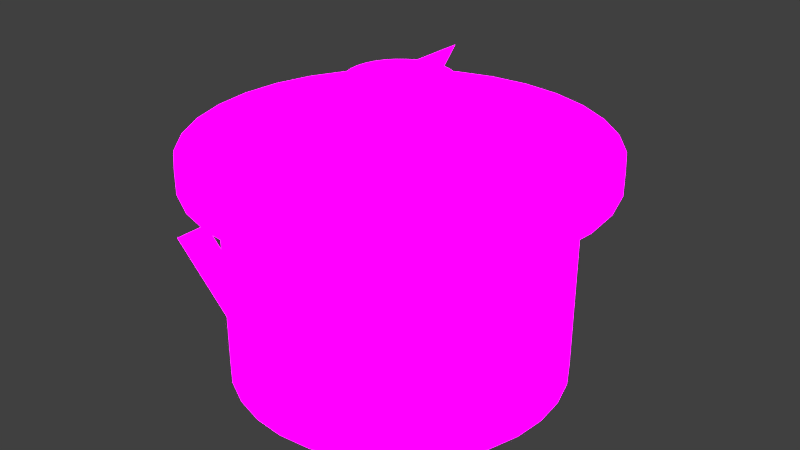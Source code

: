 # Source: Potexplode.blend  (saved by Blender 2.72.0; exported with 4.5.12 LTS)
import bpy
from mathutils import Matrix  # noqa: F401  (used for matrix-valued properties, if any)

bpy.ops.wm.read_factory_settings(use_empty=True)
scene = bpy.context.scene
scene.name = 'Scene'

# ---- collections
col_collection_1 = bpy.data.collections.new('Collection 1'); scene.collection.children.link(col_collection_1)

# ---- images (referenced by path relative to the original .blend; pixels are not part of the script)
import os
ASSET_DIR = os.environ.get("B2B_ASSET_DIR", "")  # directory of the original .blend (textures are referenced by path, not embedded)
HERE = os.path.dirname(os.path.abspath(__file__))  # packed textures are extracted next to this script under _unpacked/

def load_image(name, relpath, width, height, colorspace="sRGB"):
    """Load a texture the original file referenced (path relative to the .blend, or extracted next to this script)."""
    p = next((c for c in (os.path.join(HERE, relpath), os.path.join(ASSET_DIR, relpath)) if relpath and os.path.exists(c)), "")
    if p:
        img = bpy.data.images.load(p, check_existing=True)
        img.name = name
    else:  # same state as the original file: an image datablock whose file is absent (Cycles renders it pink)
        img = bpy.data.images.new(name, width, height)
        img.source = "FILE"
        img.filepath = "//" + (relpath or name)
    img.colorspace_settings.name = colorspace
    return img
img_metal_texture___17_by_agf81_d3ecmef_jpg_001 = load_image('metal_texture___17_by_agf81-d3ecmef.jpg.001', 'metal_texture___17_by_agf81-d3ecmef.jpg', 1024, 1024, 'sRGB')

# ---- materials (node trees are filled in below, after node groups)
mat_material_001 = bpy.data.materials.new('Material.001')
mat_material_001.alpha_threshold = 0.0
mat_material_001.roughness = 0.5

# ---- material node trees
mat_material_001.use_nodes = True; mat_material_001.node_tree.nodes.clear()
_N = mat_material_001.node_tree.nodes; _L = mat_material_001.node_tree.links
n0 = _N.new('ShaderNodeBsdfDiffuse'); n0.name = 'Diffuse BSDF'; n0.location = (-63, 318)
n1 = _N.new('ShaderNodeBsdfAnisotropic'); n1.name = 'Glossy BSDF'; n1.location = (-85, 168)
n1.distribution = 'GGX'
n1.inputs[1].default_value = 0.4472
n2 = _N.new('ShaderNodeMixShader'); n2.name = 'Mix Shader'; n2.location = (145, 267)
n3 = _N.new('ShaderNodeTexCoord'); n3.name = 'Texture Coordinate'; n3.location = (-531, 278)
n4 = _N.new('ShaderNodeTexImage'); n4.name = 'Image Texture'; n4.location = (-375, 295)
n4.width = 137
n4.image = img_metal_texture___17_by_agf81_d3ecmef_jpg_001
n5 = _N.new('ShaderNodeMixShader'); n5.name = 'Mix Shader.001'; n5.location = (337, 185)
n5.inputs[0].default_value = 0.5091
n6 = _N.new('ShaderNodeOutputMaterial'); n6.name = 'Material Output'; n6.location = (785, 279)
n7 = _N.new('ShaderNodeMixShader'); n7.name = 'Mix Shader.002'; n7.location = (548, 141)
n7.inputs[0].default_value = 0.0
n8 = _N.new('ShaderNodeEmission'); n8.name = 'Emission'; n8.location = (164, 51)
n8.inputs[1].default_value = 6.2
n9 = _N.new('ShaderNodeEmission'); n9.name = 'Emission.001'; n9.location = (340, -24)
n9.inputs[0].default_value = (0.6716, 0.1979, 0.0382, 1.0)
n9.inputs[1].default_value = 6.4
_L.new(n0.outputs[0], n2.inputs[1])
_L.new(n2.outputs[0], n5.inputs[1])
_L.new(n1.outputs[0], n2.inputs[2])
_L.new(n4.outputs[0], n0.inputs[0])
_L.new(n4.outputs[0], n1.inputs[0])
_L.new(n4.outputs[1], n2.inputs[0])
_L.new(n3.outputs[2], n4.inputs[0])
_L.new(n5.outputs[0], n7.inputs[1])
_L.new(n8.outputs[0], n5.inputs[2])
_L.new(n4.outputs[0], n8.inputs[0])
_L.new(n7.outputs[0], n6.inputs[0])
_L.new(n9.outputs[0], n7.inputs[2])
n6.is_active_output = True

# ---- world
world_world = bpy.data.worlds.new('World'); scene.world = world_world
world_world.color = (0.05088, 0.05088, 0.05088)
world_world.use_sun_shadow = False
world_world.sun_shadow_jitter_overblur = 0.0
world_world.cycles.sampling_method = 'MANUAL'
world_world.cycles.sample_map_resolution = 256

# ---- meshes
me_circle = bpy.data.meshes.new('Circle')
me_circle.from_pydata([(0.0, 1.0, 0.0), (-0.1951, 0.9808, 0.0), (-0.3827, 0.9239, 0.0), (-0.5556, 0.8315, 0.0), (-0.7071, 0.7071, 0.0), (-0.8315, 0.5556, 0.0), (-0.9239, 0.3827, 0.0), (-0.9808, 0.1951, 0.0), (-1.0, 7.55e-08, 0.0), (-0.9808, -0.1951, 0.0), (-0.9239, -0.3827, 0.0), (-0.8315, -0.5556, 0.0), (-0.7071, -0.7071, 0.0), (-0.5556, -0.8315, 0.0), (-0.3827, -0.9239, 0.0), (-0.1951, -0.9808, 0.0), (3.258e-07, -1.0, 0.0), (0.1951, -0.9808, 0.0), (0.3827, -0.9239, 0.0), (0.5556, -0.8315, 0.0), (0.7071, -0.7071, 0.0), (0.8315, -0.5556, 0.0), (0.9239, -0.3827, 0.0), (0.9808, -0.1951, 0.0), (1.0, 9.656e-07, 0.0), (0.9808, 0.1951, 0.0), (0.9239, 0.3827, 0.0), (0.8315, 0.5556, 0.0), (0.7071, 0.7071, 0.0), (0.5556, 0.8315, 0.0), (0.3827, 0.9239, 0.0), (0.1951, 0.9808, 0.0), (0.0, 1.0, 1.22), (-0.1951, 0.9808, 1.22), (-0.3827, 0.9239, 1.22), (-0.5556, 0.8315, 1.22), (-0.7071, 0.7071, 1.22), (-0.8315, 0.5556, 1.22), (-0.9239, 0.3827, 1.22), (-0.9808, 0.1951, 1.22), (-1.0, 7.55e-08, 1.22), (-0.9808, -0.1951, 1.22), (-0.9239, -0.3827, 1.22), (-0.8315, -0.5556, 1.22), (-0.7071, -0.7071, 1.22), (-0.5556, -0.8315, 1.22), (-0.3827, -0.9239, 1.22), (-0.1951, -0.9808, 1.22), (3.258e-07, -1.0, 1.22), (0.1951, -0.9808, 1.22), (0.3827, -0.9239, 1.22), (0.5556, -0.8315, 1.22), (0.7071, -0.7071, 1.22), (0.8315, -0.5556, 1.22), (0.9239, -0.3827, 1.22), (0.9808, -0.1951, 1.22), (1.0, 9.656e-07, 1.22), (0.9808, 0.1951, 1.22), (0.9239, 0.3827, 1.22), (0.8315, 0.5556, 1.22), (0.7071, 0.7071, 1.22), (0.5556, 0.8315, 1.22), (0.3827, 0.9239, 1.22), (0.1951, 0.9808, 1.22), (2.463e-08, 1.207, 1.22), (-0.2356, 1.184, 1.22), (-0.4621, 1.116, 1.22), (-0.6708, 1.004, 1.22), (-0.8538, 0.8538, 1.22), (-1.004, 0.6708, 1.22), (-1.116, 0.4621, 1.22), (-1.184, 0.2356, 1.22), (-1.207, 3.205e-08, 1.22), (-1.184, -0.2356, 1.22), (-1.116, -0.4621, 1.22), (-1.004, -0.6708, 1.22), (-0.8538, -0.8538, 1.22), (-0.6708, -1.004, 1.22), (-0.4621, -1.116, 1.22), (-0.2356, -1.184, 1.22), (4.181e-07, -1.207, 1.22), (0.2356, -1.184, 1.22), (0.4621, -1.116, 1.22), (0.6708, -1.004, 1.22), (0.8538, -0.8538, 1.22), (1.004, -0.6708, 1.22), (1.116, -0.4621, 1.22), (1.184, -0.2356, 1.22), (1.207, 1.107e-06, 1.22), (1.184, 0.2356, 1.22), (1.116, 0.4621, 1.22), (1.004, 0.6708, 1.22), (0.8538, 0.8538, 1.22), (0.6708, 1.004, 1.22), (0.4621, 1.116, 1.22), (0.2356, 1.184, 1.22), (2.384e-08, 1.207, 1.369), (-0.2356, 1.184, 1.369), (-0.4621, 1.116, 1.369), (-0.6708, 1.004, 1.369), (-0.8538, 0.8538, 1.369), (-1.004, 0.6708, 1.369), (-1.116, 0.4621, 1.369), (-1.184, 0.2356, 1.369), (-1.207, 3.205e-08, 1.369), (-1.184, -0.2356, 1.369), (-1.116, -0.4621, 1.369), (-1.004, -0.6708, 1.369), (-0.8538, -0.8538, 1.369), (-0.6708, -1.004, 1.369), (-0.4621, -1.116, 1.369), (-0.2356, -1.184, 1.369), (4.173e-07, -1.207, 1.369), (0.2356, -1.184, 1.369), (0.4621, -1.116, 1.369), (0.6708, -1.004, 1.369), (0.8538, -0.8538, 1.369), (1.004, -0.6708, 1.369), (1.116, -0.4621, 1.369), (1.184, -0.2356, 1.369), (1.207, 1.107e-06, 1.369), (1.184, 0.2356, 1.369), (1.116, 0.4621, 1.369), (1.004, 0.6708, 1.369), (0.8538, 0.8538, 1.369), (0.6708, 1.004, 1.369), (0.4621, 1.116, 1.369), (0.2356, 1.184, 1.369), (-1.073e-07, 0.1283, 1.586), (-0.02503, 0.1258, 1.586), (-0.0491, 0.1185, 1.586), (-0.07128, 0.1067, 1.586), (-0.09072, 0.09072, 1.586), (-0.1067, 0.07128, 1.586), (-0.1185, 0.0491, 1.586), (-0.1258, 0.02503, 1.586), (-0.1283, 2.551e-07, 1.586), (-0.1258, -0.02503, 1.586), (-0.1185, -0.0491, 1.586), (-0.1067, -0.07128, 1.586), (-0.09072, -0.09072, 1.586), (-0.07128, -0.1067, 1.586), (-0.0491, -0.1185, 1.586), (-0.02503, -0.1258, 1.586), (-6.548e-08, -0.1283, 1.586), (0.02503, -0.1258, 1.586), (0.0491, -0.1185, 1.586), (0.07128, -0.1067, 1.586), (0.09072, -0.09072, 1.586), (0.1067, -0.07128, 1.586), (0.1185, -0.0491, 1.586), (0.1258, -0.02503, 1.586), (0.1283, 3.692e-07, 1.586), (0.1258, 0.02503, 1.586), (0.1185, 0.0491, 1.586), (0.1067, 0.07128, 1.586), (0.09072, 0.09072, 1.586), (0.07128, 0.1067, 1.586), (0.0491, 0.1185, 1.586), (0.02503, 0.1258, 1.586), (-9.465e-08, 0.3009, 1.739), (-0.05869, 0.2951, 1.739), (-0.1151, 0.278, 1.739), (-0.1671, 0.2501, 1.739), (-0.2127, 0.2127, 1.739), (-0.2501, 0.1671, 1.739), (-0.278, 0.1151, 1.739), (-0.2951, 0.05869, 1.739), (-0.3009, 2.242e-07, 1.739), (-0.2951, -0.05869, 1.739), (-0.278, -0.1151, 1.739), (-0.2501, -0.1671, 1.739), (-0.2127, -0.2127, 1.739), (-0.1671, -0.2501, 1.739), (-0.1151, -0.278, 1.739), (-0.05869, -0.2951, 1.739), (3.376e-09, -0.3009, 1.739), (0.05869, -0.2951, 1.739), (0.1151, -0.278, 1.739), (0.1671, -0.2501, 1.739), (0.2127, -0.2127, 1.739), (0.2501, -0.1671, 1.739), (0.278, -0.1151, 1.739), (0.2951, -0.05869, 1.739), (0.3009, 4.92e-07, 1.739), (0.2951, 0.05869, 1.739), (0.278, 0.1151, 1.739), (0.2501, 0.1671, 1.739), (0.2127, 0.2127, 1.739), (0.1671, 0.2501, 1.739), (0.1151, 0.278, 1.739), (0.05869, 0.2951, 1.739)], [], [(1, 0, 31, 30, 29, 28, 27, 26, 25, 24, 23, 22, 21, 20, 19, 18, 17, 16, 15, 14, 13, 12, 11, 10, 9, 8, 7, 6, 5, 4, 3, 2), (58, 59, 91, 90), (25, 26, 58, 57), (3, 4, 36, 35), (14, 15, 47, 46), (23, 24, 56, 55), (1, 2, 34, 33), (12, 13, 45, 44), (21, 22, 54, 53), (10, 11, 43, 42), (30, 31, 63, 62), (19, 20, 52, 51), (8, 9, 41, 40), (28, 29, 61, 60), (17, 18, 50, 49), (6, 7, 39, 38), (26, 27, 59, 58), (4, 5, 37, 36), (15, 16, 48, 47), (24, 25, 57, 56), (2, 3, 35, 34), (13, 14, 46, 45), (22, 23, 55, 54), (0, 1, 33, 32), (11, 12, 44, 43), (31, 0, 32, 63), (20, 21, 53, 52), (9, 10, 42, 41), (29, 30, 62, 61), (18, 19, 51, 50), (7, 8, 40, 39), (27, 28, 60, 59), (16, 17, 49, 48), (5, 6, 38, 37), (92, 93, 125, 124), (36, 37, 69, 68), (47, 48, 80, 79), (56, 57, 89, 88), (34, 35, 67, 66), (45, 46, 78, 77), (54, 55, 87, 86), (32, 33, 65, 64), (43, 44, 76, 75), (63, 32, 64, 95), (52, 53, 85, 84), (41, 42, 74, 73), (61, 62, 94, 93), (50, 51, 83, 82), (39, 40, 72, 71), (59, 60, 92, 91), (48, 49, 81, 80), (37, 38, 70, 69), (57, 58, 90, 89), (35, 36, 68, 67), (46, 47, 79, 78), (55, 56, 88, 87), (33, 34, 66, 65), (44, 45, 77, 76), (53, 54, 86, 85), (42, 43, 75, 74), (62, 63, 95, 94), (51, 52, 84, 83), (40, 41, 73, 72), (60, 61, 93, 92), (49, 50, 82, 81), (38, 39, 71, 70), (126, 127, 159, 158), (81, 82, 114, 113), (70, 71, 103, 102), (90, 91, 123, 122), (68, 69, 101, 100), (79, 80, 112, 111), (88, 89, 121, 120), (66, 67, 99, 98), (77, 78, 110, 109), (86, 87, 119, 118), (64, 65, 97, 96), (75, 76, 108, 107), (95, 64, 96, 127), (84, 85, 117, 116), (73, 74, 106, 105), (93, 94, 126, 125), (82, 83, 115, 114), (71, 72, 104, 103), (91, 92, 124, 123), (80, 81, 113, 112), (69, 70, 102, 101), (89, 90, 122, 121), (67, 68, 100, 99), (78, 79, 111, 110), (87, 88, 120, 119), (65, 66, 98, 97), (76, 77, 109, 108), (85, 86, 118, 117), (74, 75, 107, 106), (94, 95, 127, 126), (83, 84, 116, 115), (72, 73, 105, 104), (149, 150, 182, 181), (115, 116, 148, 147), (104, 105, 137, 136), (124, 125, 157, 156), (113, 114, 146, 145), (102, 103, 135, 134), (122, 123, 155, 154), (100, 101, 133, 132), (111, 112, 144, 143), (120, 121, 153, 152), (98, 99, 131, 130), (109, 110, 142, 141), (118, 119, 151, 150), (96, 97, 129, 128), (107, 108, 140, 139), (127, 96, 128, 159), (116, 117, 149, 148), (105, 106, 138, 137), (125, 126, 158, 157), (114, 115, 147, 146), (103, 104, 136, 135), (123, 124, 156, 155), (112, 113, 145, 144), (101, 102, 134, 133), (121, 122, 154, 153), (99, 100, 132, 131), (110, 111, 143, 142), (119, 120, 152, 151), (97, 98, 130, 129), (108, 109, 141, 140), (117, 118, 150, 149), (106, 107, 139, 138), (161, 162, 163, 164, 165, 166, 167, 168, 169, 170, 171, 172, 173, 174, 175, 176, 177, 178, 179, 180, 181, 182, 183, 184, 185, 186, 187, 188, 189, 190, 191, 160), (138, 139, 171, 170), (158, 159, 191, 190), (147, 148, 180, 179), (136, 137, 169, 168), (156, 157, 189, 188), (145, 146, 178, 177), (134, 135, 167, 166), (154, 155, 187, 186), (132, 133, 165, 164), (143, 144, 176, 175), (152, 153, 185, 184), (130, 131, 163, 162), (141, 142, 174, 173), (150, 151, 183, 182), (128, 129, 161, 160), (139, 140, 172, 171), (159, 128, 160, 191), (148, 149, 181, 180), (137, 138, 170, 169), (157, 158, 190, 189), (146, 147, 179, 178), (135, 136, 168, 167), (155, 156, 188, 187), (144, 145, 177, 176), (133, 134, 166, 165), (153, 154, 186, 185), (131, 132, 164, 163), (142, 143, 175, 174), (151, 152, 184, 183), (129, 130, 162, 161), (140, 141, 173, 172)])
me_circle.polygons.foreach_set('use_smooth', [True] * 162)
_uv = me_circle.uv_layers.new(name='UVMap')
_uv.uv.foreach_set('vector', [0.5025, 0.4736, 0.4859, 0.482, 0.4676, 0.4877, 0.4481, 0.4907, 0.4282, 0.4907, 0.4087, 0.4877, 0.3903, 0.482, 0.3738, 0.4736, 0.3597, 0.4629, 0.3487, 0.4503, 0.3411, 0.4363, 0.3372, 0.4215, 0.3372, 0.4064, 0.3411, 0.3916, 0.3487, 0.3776, 0.3597, 0.365, 0.3738, 0.3543, 0.3903, 0.3459, 0.4087, 0.3401, 0.4282, 0.3372, 0.4481, 0.3372, 0.4676, 0.3401, 0.4859, 0.3459, 0.5025, 0.3543, 0.5165, 0.365, 0.5276, 0.3776, 0.5352, 0.3916, 0.5391, 0.4064, 0.5391, 0.4215, 0.5352, 0.4363, 0.5276, 0.4503, 0.5165, 0.4629, 0.2318, 0.9335, 0.2892, 0.9491, 0.2701, 0.9904, 0.2007, 0.9715, 0.4609, 0.576, 0.4609, 0.5885, 0.3372, 0.5885, 0.3372, 0.576, 0.6628, 0.4457, 0.6628, 0.4564, 0.5391, 0.4564, 0.5391, 0.4457, 0.6628, 0.5915, 0.6628, 0.6063, 0.5391, 0.6063, 0.5391, 0.5915, 0.4609, 0.5472, 0.4609, 0.562, 0.3372, 0.562, 0.3372, 0.5472, 0.6628, 0.4192, 0.6628, 0.4332, 0.5391, 0.4332, 0.5391, 0.4192, 0.6628, 0.565, 0.6628, 0.5775, 0.5391, 0.5775, 0.5391, 0.565, 0.4609, 0.5172, 0.4609, 0.5321, 0.3372, 0.5321, 0.3372, 0.5172, 0.6628, 0.5384, 0.6628, 0.5524, 0.5391, 0.5524, 0.5391, 0.5384, 0.6628, 0.3744, 0.6628, 0.3892, 0.5391, 0.3892, 0.5391, 0.3744, 0.4609, 0.4907, 0.4609, 0.5033, 0.3372, 0.5033, 0.3372, 0.4907, 0.6628, 0.5085, 0.6628, 0.5236, 0.5391, 0.5236, 0.5391, 0.5085, 0.6628, 0.3479, 0.6628, 0.3605, 0.5391, 0.3605, 0.5391, 0.3479, 0.6628, 0.6363, 0.6628, 0.6502, 0.5391, 0.6502, 0.5391, 0.6363, 0.6628, 0.4797, 0.6628, 0.4936, 0.5391, 0.4936, 0.5391, 0.4797, 0.4609, 0.5885, 0.4609, 0.5992, 0.3372, 0.5992, 0.3372, 0.5885, 0.6628, 0.4564, 0.6628, 0.4671, 0.5391, 0.4671, 0.5391, 0.4564, 0.6628, 0.6063, 0.6628, 0.6214, 0.5391, 0.6214, 0.5391, 0.6063, 0.4609, 0.562, 0.4609, 0.576, 0.3372, 0.576, 0.3372, 0.562, 0.6628, 0.4332, 0.6628, 0.4457, 0.5391, 0.4457, 0.5391, 0.4332, 0.6628, 0.5775, 0.6628, 0.5915, 0.5391, 0.5915, 0.5391, 0.5775, 0.4609, 0.5321, 0.4609, 0.5472, 0.3372, 0.5472, 0.3372, 0.5321, 0.6628, 0.4044, 0.6628, 0.4192, 0.5391, 0.4192, 0.5391, 0.4044, 0.6628, 0.5524, 0.6628, 0.565, 0.5391, 0.565, 0.5391, 0.5524, 0.6628, 0.3892, 0.6628, 0.4044, 0.5391, 0.4044, 0.5391, 0.3892, 0.4609, 0.5033, 0.4609, 0.5172, 0.3372, 0.5172, 0.3372, 0.5033, 0.6628, 0.5236, 0.6628, 0.5384, 0.5391, 0.5384, 0.5391, 0.5236, 0.6628, 0.3605, 0.6628, 0.3744, 0.5391, 0.3744, 0.5391, 0.3605, 0.6628, 0.6502, 0.6628, 0.6628, 0.5391, 0.6628, 0.5391, 0.6502, 0.6628, 0.4936, 0.6628, 0.5085, 0.5391, 0.5085, 0.5391, 0.4936, 0.6628, 0.3372, 0.6628, 0.3479, 0.5391, 0.3479, 0.5391, 0.3372, 0.6628, 0.6214, 0.6628, 0.6363, 0.5391, 0.6363, 0.5391, 0.6214, 0.6628, 0.4671, 0.6628, 0.4797, 0.5391, 0.4797, 0.5391, 0.4671, 1.0, 1.24e-08, 1.0, 0.03482, 0.9528, 0.03482, 0.9528, 0.0, 0.6972, 0.7704, 0.6972, 0.7296, 0.7627, 0.7254, 0.7627, 0.7746, 0.2318, 0.5665, 0.18, 0.5892, 0.1383, 0.5558, 0.2007, 0.5285, 0.136, 0.882, 0.18, 0.9108, 0.1383, 0.9442, 0.08514, 0.9094, 0.6613, 0.8481, 0.6851, 0.8104, 0.7481, 0.8229, 0.7193, 0.8684, 0.3503, 0.5429, 0.2892, 0.5509, 0.2701, 0.5096, 0.3438, 0.5, 0.07765, 0.8104, 0.1015, 0.8481, 0.0434, 0.8684, 0.01466, 0.8229, 0.5827, 0.9108, 0.6267, 0.882, 0.6776, 0.9094, 0.6245, 0.9442, 0.4735, 0.5509, 0.4125, 0.5429, 0.4189, 0.5, 0.4926, 0.5096, 0.531, 0.9335, 0.5827, 0.9108, 0.6245, 0.9442, 0.562, 0.9715, 0.06551, 0.7296, 0.06551, 0.7704, 7.567e-08, 0.7746, 0.0, 0.7254, 0.5827, 0.5892, 0.531, 0.5665, 0.562, 0.5285, 0.6245, 0.5558, 0.4125, 0.9571, 0.4735, 0.9491, 0.4926, 0.9904, 0.4189, 1.0, 0.1015, 0.6519, 0.07765, 0.6896, 0.01466, 0.6771, 0.0434, 0.6316, 0.6613, 0.6519, 0.6267, 0.618, 0.6776, 0.5906, 0.7193, 0.6316, 0.2892, 0.9491, 0.3503, 0.9571, 0.3438, 1.0, 0.2701, 0.9904, 0.18, 0.5892, 0.136, 0.618, 0.08514, 0.5906, 0.1383, 0.5558, 0.6972, 0.7296, 0.6851, 0.6896, 0.7481, 0.6771, 0.7627, 0.7254, 0.18, 0.9108, 0.2318, 0.9335, 0.2007, 0.9715, 0.1383, 0.9442, 0.6851, 0.8104, 0.6972, 0.7704, 0.7627, 0.7746, 0.7481, 0.8229, 0.2892, 0.5509, 0.2318, 0.5665, 0.2007, 0.5285, 0.2701, 0.5096, 0.1015, 0.8481, 0.136, 0.882, 0.08514, 0.9094, 0.0434, 0.8684, 0.6267, 0.882, 0.6613, 0.8481, 0.7193, 0.8684, 0.6776, 0.9094, 0.4125, 0.5429, 0.3503, 0.5429, 0.3438, 0.5, 0.4189, 0.5, 0.06551, 0.7704, 0.07765, 0.8104, 0.01466, 0.8229, 7.567e-08, 0.7746, 0.531, 0.5665, 0.4735, 0.5509, 0.4926, 0.5096, 0.562, 0.5285, 0.4735, 0.9491, 0.531, 0.9335, 0.562, 0.9715, 0.4926, 0.9904, 0.07765, 0.6896, 0.06551, 0.7296, 0.0, 0.7254, 0.01466, 0.6771, 0.6267, 0.618, 0.5827, 0.5892, 0.6245, 0.5558, 0.6776, 0.5906, 0.3503, 0.9571, 0.4125, 0.9571, 0.4189, 1.0, 0.3438, 1.0, 0.136, 0.618, 0.1015, 0.6519, 0.0434, 0.6316, 0.08514, 0.5906, 0.6851, 0.6896, 0.6613, 0.6519, 0.7193, 0.6316, 0.7481, 0.6771, 0.08514, 0.4094, 0.0434, 0.3684, 0.3455, 0.2626, 0.3499, 0.2669, 0.8572, 0.3922, 0.8572, 0.343, 0.9044, 0.343, 0.9044, 0.3922, 0.8572, 0.2492, 0.8572, 0.2765, 0.8099, 0.2765, 0.8099, 0.2492, 0.8099, 0.527, 0.8099, 0.5679, 0.7627, 0.5679, 0.7627, 0.527, 1.0, 0.3536, 1.0, 0.3884, 0.9528, 0.3884, 0.9528, 0.3536, 0.8572, 0.486, 0.8572, 0.4405, 0.9044, 0.4405, 0.9044, 0.486, 0.8099, 0.4332, 0.8099, 0.4815, 0.7627, 0.4815, 0.7627, 0.4332, 1.0, 0.2671, 1.0, 0.3126, 0.9528, 0.3126, 0.9528, 0.2671, 0.8572, 0.5436, 0.8572, 0.5891, 0.8099, 0.5891, 0.8099, 0.5436, 0.8099, 0.3356, 0.8099, 0.3839, 0.7627, 0.3839, 0.7627, 0.3356, 1.0, 0.1696, 1.0, 0.2188, 0.9528, 0.2188, 0.9528, 0.1696, 0.8572, 0.4461, 0.8572, 0.4953, 0.8099, 0.4953, 0.8099, 0.4461, 1.0, 0.1213, 1.0, 0.1696, 0.9528, 0.1696, 0.9528, 0.1213, 0.8099, 0.2492, 0.8099, 0.2901, 0.7627, 0.2901, 0.7627, 0.2492, 0.8572, 0.3523, 0.8572, 0.3978, 0.8099, 0.3978, 0.8099, 0.3523, 1.0, 0.03482, 1.0, 0.07577, 0.9528, 0.07577, 0.9528, 0.03482, 0.8572, 0.343, 0.8572, 0.2947, 0.9044, 0.2947, 0.9044, 0.343, 0.8572, 0.2765, 0.8572, 0.3114, 0.8099, 0.3114, 0.8099, 0.2765, 0.8099, 0.5679, 0.8099, 0.6027, 0.7627, 0.6027, 0.7627, 0.5679, 0.8572, 0.4405, 0.8572, 0.3922, 0.9044, 0.3922, 0.9044, 0.4405, 1.0, 0.3884, 1.0, 0.4157, 0.9528, 0.4157, 0.9528, 0.3884, 0.8099, 0.4815, 0.8099, 0.527, 0.7627, 0.527, 0.7627, 0.4815, 1.0, 0.3126, 1.0, 0.3536, 0.9528, 0.3536, 0.9528, 0.3126, 0.8572, 0.527, 0.8572, 0.486, 0.9044, 0.486, 0.9044, 0.527, 0.8099, 0.3839, 0.8099, 0.4332, 0.7627, 0.4332, 0.7627, 0.3839, 1.0, 0.2188, 1.0, 0.2671, 0.9528, 0.2671, 0.9528, 0.2188, 0.8572, 0.4953, 0.8572, 0.5436, 0.8099, 0.5436, 0.8099, 0.4953, 0.8099, 0.2901, 0.8099, 0.3356, 0.7627, 0.3356, 0.7627, 0.2901, 0.8572, 0.3978, 0.8572, 0.4461, 0.8099, 0.4461, 0.8099, 0.3978, 1.0, 0.07577, 1.0, 0.1213, 0.9528, 0.1213, 0.9528, 0.07577, 0.8572, 0.2947, 0.8572, 0.2492, 0.9044, 0.2492, 0.9044, 0.2947, 0.8572, 0.3114, 0.8572, 0.3523, 0.8099, 0.3523, 0.8099, 0.3114, 0.8696, 0.2124, 0.877, 0.2104, 0.9028, 0.2421, 0.8855, 0.2468, 0.7481, 0.3229, 0.7193, 0.3684, 0.4173, 0.2626, 0.4203, 0.2577, 0.2701, 0.009607, 0.3438, 0.0, 0.3774, 0.2234, 0.3696, 0.2245, 0.2007, 0.4715, 0.1383, 0.4442, 0.3555, 0.2706, 0.3622, 0.2735, 0.7627, 0.2254, 0.7627, 0.2746, 0.4219, 0.2526, 0.4219, 0.2474, 0.1383, 0.05581, 0.2007, 0.02845, 0.3622, 0.2265, 0.3555, 0.2294, 0.3438, 0.5, 0.2701, 0.4904, 0.3696, 0.2755, 0.3774, 0.2766, 0.0434, 0.1316, 0.08514, 0.09063, 0.3499, 0.2331, 0.3455, 0.2374, 0.7193, 0.1316, 0.7481, 0.1771, 0.4203, 0.2423, 0.4173, 0.2374, 0.4926, 0.4904, 0.4189, 0.5, 0.3854, 0.2766, 0.3932, 0.2755, 0.0, 0.2254, 0.01466, 0.1771, 0.3424, 0.2423, 0.3408, 0.2474, 0.6245, 0.05581, 0.6776, 0.09063, 0.4128, 0.2331, 0.4072, 0.2294, 0.6245, 0.4442, 0.562, 0.4715, 0.4006, 0.2735, 0.4072, 0.2706, 0.01466, 0.3229, 3.784e-08, 0.2746, 0.3408, 0.2526, 0.3424, 0.2577, 0.4926, 0.009607, 0.562, 0.02845, 0.4006, 0.2265, 0.3932, 0.2245, 0.0434, 0.3684, 0.01466, 0.3229, 0.3424, 0.2577, 0.3455, 0.2626, 0.7193, 0.3684, 0.6776, 0.4094, 0.4128, 0.2669, 0.4173, 0.2626, 0.3438, 0.0, 0.4189, 0.0, 0.3854, 0.2234, 0.3774, 0.2234, 0.1383, 0.4442, 0.08514, 0.4094, 0.3499, 0.2669, 0.3555, 0.2706, 0.7627, 0.2746, 0.7481, 0.3229, 0.4203, 0.2577, 0.4219, 0.2526, 0.2007, 0.02845, 0.2701, 0.009607, 0.3696, 0.2245, 0.3622, 0.2265, 0.2701, 0.4904, 0.2007, 0.4715, 0.3622, 0.2735, 0.3696, 0.2755, 0.7481, 0.1771, 0.7627, 0.2254, 0.4219, 0.2474, 0.4203, 0.2423, 0.08514, 0.09063, 0.1383, 0.05581, 0.3555, 0.2294, 0.3499, 0.2331, 0.4189, 0.5, 0.3438, 0.5, 0.3774, 0.2766, 0.3854, 0.2766, 0.01466, 0.1771, 0.0434, 0.1316, 0.3455, 0.2374, 0.3424, 0.2423, 0.6776, 0.09063, 0.7193, 0.1316, 0.4173, 0.2374, 0.4128, 0.2331, 0.562, 0.4715, 0.4926, 0.4904, 0.3932, 0.2755, 0.4006, 0.2735, 3.784e-08, 0.2746, 0.0, 0.2254, 0.3408, 0.2474, 0.3408, 0.2526, 0.562, 0.02845, 0.6245, 0.05581, 0.4072, 0.2294, 0.4006, 0.2265, 0.6776, 0.4094, 0.6245, 0.4442, 0.4072, 0.2706, 0.4128, 0.2669, 0.4189, 0.0, 0.4926, 0.009607, 0.3932, 0.2245, 0.3854, 0.2234, 0.8128, 0.00709, 0.8301, 0.002394, 0.8484, 0.0, 0.8671, 1.24e-08, 0.8855, 0.002394, 0.9028, 0.00709, 0.9183, 0.01391, 0.9316, 0.02258, 0.942, 0.03279, 0.9491, 0.04412, 0.9528, 0.05616, 0.9528, 0.06843, 0.9491, 0.08046, 0.942, 0.0918, 0.9316, 0.102, 0.9183, 0.1107, 0.9028, 0.1175, 0.8855, 0.1222, 0.8671, 0.1246, 0.8484, 0.1246, 0.8301, 0.1222, 0.8128, 0.1175, 0.7972, 0.1107, 0.784, 0.102, 0.7736, 0.0918, 0.7664, 0.08046, 0.7627, 0.06843, 0.7627, 0.05616, 0.7664, 0.04412, 0.7736, 0.03279, 0.784, 0.02258, 0.7972, 0.01391, 0.8188, 0.1791, 0.8172, 0.1843, 0.7627, 0.1807, 0.7664, 0.1687, 0.8937, 0.1743, 0.8892, 0.1699, 0.9316, 0.1472, 0.942, 0.1574, 0.8538, 0.2134, 0.8618, 0.2134, 0.8671, 0.2492, 0.8484, 0.2492, 0.8263, 0.1699, 0.8219, 0.1743, 0.7736, 0.1574, 0.784, 0.1472, 0.8983, 0.1843, 0.8967, 0.1791, 0.9491, 0.1687, 0.9528, 0.1807, 0.8386, 0.2104, 0.8459, 0.2124, 0.8301, 0.2468, 0.8128, 0.2421, 0.8386, 0.1633, 0.8319, 0.1662, 0.7972, 0.1385, 0.8128, 0.1317, 0.8967, 0.1946, 0.8983, 0.1895, 0.9528, 0.193, 0.9491, 0.205, 0.8538, 0.1603, 0.8459, 0.1613, 0.8301, 0.127, 0.8484, 0.1246, 0.8263, 0.2038, 0.8319, 0.2075, 0.7972, 0.2353, 0.784, 0.2266, 0.8892, 0.2038, 0.8937, 0.1995, 0.942, 0.2164, 0.9316, 0.2266, 0.8696, 0.1613, 0.8618, 0.1603, 0.8671, 0.1246, 0.8855, 0.127, 0.8188, 0.1946, 0.8219, 0.1995, 0.7736, 0.2164, 0.7664, 0.205, 0.877, 0.2104, 0.8836, 0.2075, 0.9183, 0.2353, 0.9028, 0.2421, 0.8836, 0.1662, 0.877, 0.1633, 0.9028, 0.1317, 0.9183, 0.1385, 0.8172, 0.1843, 0.8172, 0.1895, 0.7627, 0.193, 0.7627, 0.1807, 0.8892, 0.1699, 0.8836, 0.1662, 0.9183, 0.1385, 0.9316, 0.1472, 0.8618, 0.2134, 0.8696, 0.2124, 0.8855, 0.2468, 0.8671, 0.2492, 0.8219, 0.1743, 0.8188, 0.1791, 0.7664, 0.1687, 0.7736, 0.1574, 0.8967, 0.1791, 0.8937, 0.1743, 0.942, 0.1574, 0.9491, 0.1687, 0.8459, 0.2124, 0.8538, 0.2134, 0.8484, 0.2492, 0.8301, 0.2468, 0.8319, 0.1662, 0.8263, 0.1699, 0.784, 0.1472, 0.7972, 0.1385, 0.8983, 0.1895, 0.8983, 0.1843, 0.9528, 0.1807, 0.9528, 0.193, 0.8319, 0.2075, 0.8386, 0.2104, 0.8128, 0.2421, 0.7972, 0.2353, 0.8459, 0.1613, 0.8386, 0.1633, 0.8128, 0.1317, 0.8301, 0.127, 0.8937, 0.1995, 0.8967, 0.1946, 0.9491, 0.205, 0.942, 0.2164, 0.8618, 0.1603, 0.8538, 0.1603, 0.8484, 0.1246, 0.8671, 0.1246, 0.8219, 0.1995, 0.8263, 0.2038, 0.784, 0.2266, 0.7736, 0.2164, 0.8836, 0.2075, 0.8892, 0.2038, 0.9316, 0.2266, 0.9183, 0.2353, 0.877, 0.1633, 0.8696, 0.1613, 0.8855, 0.127, 0.9028, 0.1317, 0.8172, 0.1895, 0.8188, 0.1946, 0.7664, 0.205, 0.7627, 0.193])
me_circle.materials.append(mat_material_001)
me_circle.use_remesh_preserve_volume = False
me_circle.use_remesh_preserve_attributes = False
me_circle.use_mirror_vertex_groups = False
me_circle.update()

# ---- objects
ob_circle = bpy.data.objects.new('Circle', me_circle)

# ---- transforms, parenting, visibility, modifiers, constraints
ob_circle.location = (0.0, 0.0, 0.0)
ob_circle.lineart.crease_threshold = 0.0
_vg = ob_circle.vertex_groups.new(name='Deckel')
_vg = ob_circle.vertex_groups.new(name='Topf')
_m = ob_circle.modifiers.new('ParticleSystem 1', 'PARTICLE_SYSTEM')
_m = ob_circle.modifiers.new('Explode', 'EXPLODE')

# ---- collection membership
col_collection_1.objects.link(ob_circle)

# ---- scene / render settings (as saved in the file)
scene.frame_start = 1; scene.frame_end = 120; scene.frame_set(2)
scene.render.engine = 'CYCLES'
scene.render.resolution_percentage = 50
scene.render.dither_intensity = 0.0
scene.cycles.use_denoising = False
scene.cycles.samples = 10
scene.cycles.sampling_pattern = 'TABULATED_SOBOL'
scene.cycles.light_sampling_threshold = 0.0
scene.cycles.use_adaptive_sampling = False
scene.cycles.use_light_tree = False
scene.cycles.blur_glossy = 0.0
scene.cycles.pixel_filter_type = 'GAUSSIAN'
scene.cycles.sample_clamp_indirect = 0.0
scene.view_settings.view_transform = 'Standard'
bpy.context.view_layer.update()

# ---- added for rendering (the .blend has no active camera): camera
cam_auto = bpy.data.cameras.new('AutoCamera')
cam_auto.lens = 50.0
cam_auto.sensor_width = 36.0
cam_auto.clip_end = 1000.0
ob_auto_camera = bpy.data.objects.new('AutoCamera', cam_auto)
scene.collection.objects.link(ob_auto_camera)
ob_auto_camera.location = (3.54579, -4.25495, 3.70614)
ob_auto_camera.rotation_euler = (1.09748, -7.21219e-08, 0.694738)
scene.camera = ob_auto_camera
bpy.context.view_layer.update()
